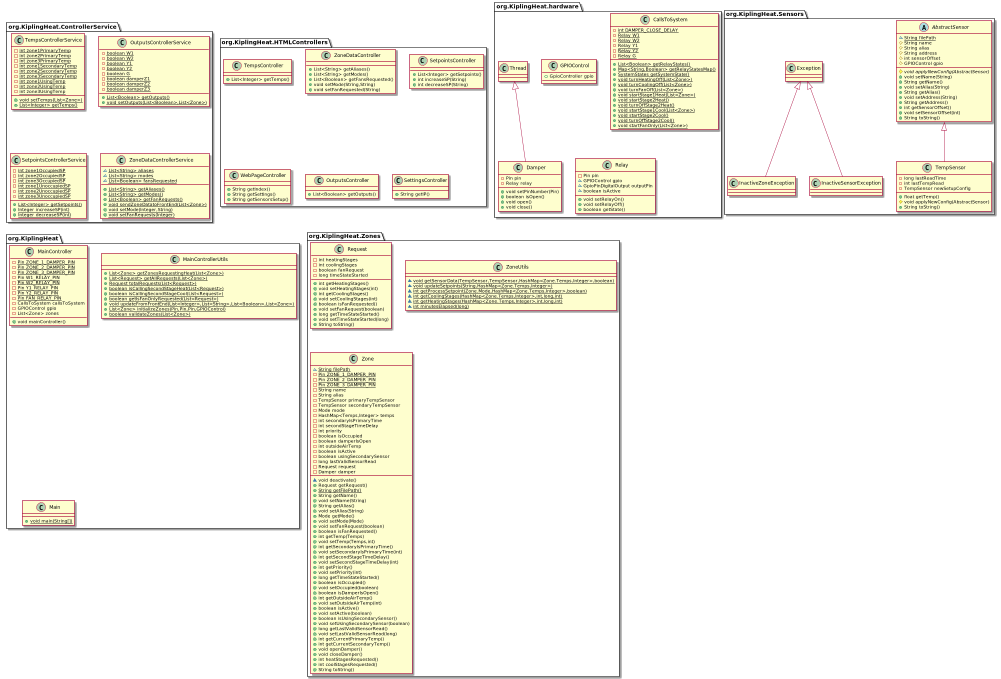

The diagram above was rendered by PlantUML. Its source (embedded in the PNG):
@startuml
class org.KiplingHeat.ControllerService.TempsControllerService {
- {static} int zone1PrimaryTemp
- {static} int zone2PrimaryTemp
- {static} int zone3PrimaryTemp
- {static} int zone1SecondaryTemp
- {static} int zone2SecondaryTemp
- {static} int zone3SecondaryTemp
- {static} int zone1UsingTemp
- {static} int zone2UsingTemp
- {static} int zone3UsingTemp
+ {static} void setTemps(List<Zone>)
+ {static} List<Integer> getTemps()
}
class org.KiplingHeat.HTMLControllers.TempsController {
+ List<Integer> getTemps()
}
class org.KiplingHeat.hardware.GPIOControl {
+ GpioController gpio
}
class org.KiplingHeat.MainController {
- {static} Pin ZONE_1_DAMPER_PIN
- {static} Pin ZONE_2_DAMPER_PIN
- {static} Pin ZONE_3_DAMPER_PIN
- {static} Pin W1_RELAY_PIN
- {static} Pin W2_RELAY_PIN
- {static} Pin Y1_RELAY_PIN
- {static} Pin Y2_RELAY_PIN
- {static} Pin FAN_RELAY_PIN
- CallsToSystem callsToSystem
- GPIOControl gpio
- List<Zone> zones
+ void mainController()
}
class org.KiplingHeat.MainControllerUtils {
+ {static} List<Zone> getZonesRequestingHeat(List<Zone>)
+ {static} List<Request> getAllRequests(List<Zone>)
+ {static} Request totalRequests(List<Request>)
+ {static} boolean isCallingSecondStageHeat(List<Request>)
+ {static} boolean isCallingSecondStageCool(List<Request>)
+ {static} boolean getIsFanOnlyRequested(List<Request>)
+ {static} void updateFromFrontEnd(List<Integer>,List<String>,List<Boolean>,List<Zone>)
+ {static} List<Zone> initializeZones(Pin,Pin,Pin,GPIOControl)
+ {static} boolean validateZones(List<Zone>)
}
class org.KiplingHeat.HTMLControllers.ZoneDataController {
+ List<String> getAliases()
+ List<String> getModes()
+ List<Boolean> getFansRequested()
+ void setMode(String,String)
+ void setFanRequested(String)
}
class org.KiplingHeat.hardware.CallsToSystem {
- {static} int DAMPER_CLOSE_DELAY
- {static} Relay W1
- {static} Relay W2
- {static} Relay Y1
- {static} Relay Y2
- {static} Relay G
+ {static} List<Boolean> getRelayStates()
+ {static} Map<String,Boolean> getRelayStatesMap()
+ {static} SystemStates getSystemState()
+ {static} void turnHeatingOff(List<Zone>)
+ {static} void turnCoolingOff(List<Zone>)
+ {static} void turnFanOff(List<Zone>)
+ {static} void startStage1Heat(List<Zone>)
+ {static} void startStage2Heat()
+ {static} void turnOffStage2Heat()
+ {static} void startStage1Cool(List<Zone>)
+ {static} void startStage2Cool()
+ {static} void turnOffStage2Cool()
+ {static} void startFanOnly(List<Zone>)
}
class org.KiplingHeat.HTMLControllers.SetpointsController {
+ List<Integer> getSetpoints()
+ int increaseSP(String)
+ int decreaseSP(String)
}
class org.KiplingHeat.Sensors.InactiveZoneException {
}
class org.KiplingHeat.HTMLControllers.WebPageController {
+ String getIndex()
+ String getSettings()
+ String getSensorsSetup()
}
class org.KiplingHeat.Zones.Request {
- int heatingStages
- int coolingStages
- boolean fanRequest
- long timeStateStarted
+ int getHeatingStages()
+ void setHeatingStages(int)
+ int getCoolingStages()
+ void setCoolingStages(int)
+ boolean isFanRequested()
+ void setFanRequest(boolean)
+ long getTimeStateStarted()
+ void setTimeStateStarted(long)
+ String toString()
}
class org.KiplingHeat.Zones.ZoneUtils {
~ {static} void getSensorData(TempSensor,TempSensor,HashMap<Zone.Temps,Integer>,boolean)
~ {static} void updateSetpoints(String,HashMap<Zone.Temps,Integer>)
~ {static} int getProcessSetpoint(Zone.Mode,HashMap<Zone.Temps,Integer>,boolean)
~ {static} int getCoolingStages(HashMap<Zone.Temps,Integer>,int,long,int)
~ {static} int getHeatingStages(HashMap<Zone.Temps,Integer>,int,long,int)
~ {static} int minutesElapsed(long)
}
class org.KiplingHeat.ControllerService.OutputsControllerService {
- {static} boolean W1
- {static} boolean W2
- {static} boolean Y1
- {static} boolean Y2
- {static} boolean G
- {static} boolean damperZ1
- {static} boolean damperZ2
- {static} boolean damperZ3
+ {static} List<Boolean> getOutputs()
+ {static} void setOutputs(List<Boolean>,List<Zone>)
}
class org.KiplingHeat.Sensors.InactiveSensorException {
}
class org.KiplingHeat.hardware.Damper {
- Pin pin
- Relay relay
+ void setPinNumber(Pin)
+ boolean isOpen()
+ void open()
+ void close()
}
class org.KiplingHeat.ControllerService.SetpointsControllerService {
- {static} int zone1OccupiedSP
- {static} int zone2OccupiedSP
- {static} int zone3OccupiedSP
- {static} int zone1UnoccupiedSP
- {static} int zone2UnoccupiedSP
- {static} int zone3UnoccupiedSP
+ {static} List<Integer> getSetpoints()
+ {static} Integer increaseSP(int)
+ {static} Integer decreaseSP(int)
}
class org.KiplingHeat.HTMLControllers.OutputsController {
+ List<Boolean> getOutputs()
}
class org.KiplingHeat.Sensors.TempSensor {
- long lastReadTime
- int lastTempRead
- TempSensor newSetupConfig
+ float getTemp()
# void applyNewConfig(AbstractSensor)
+ String toString()
}
abstract class org.KiplingHeat.Sensors.AbstractSensor {
~ {static} String filePath
# String name
# String alias
# String address
# int sensorOffset
# GPIOControl gpio
# {abstract}void applyNewConfig(AbstractSensor)
+ void setName(String)
+ String getName()
+ void setAlias(String)
+ String getAlias()
+ void setAddress(String)
+ String getAddress()
+ int getSensorOffset()
+ void setSensorOffset(int)
+ String toString()
}
class org.KiplingHeat.hardware.Relay {
- Pin pin
~ GPIOControl gpio
~ GpioPinDigitalOutput outputPin
~ boolean isActive
+ void setRelayOn()
+ void setRelayOff()
+ boolean getState()
}
class org.KiplingHeat.HTMLControllers.SettingsController {
+ String getIP()
}
class org.KiplingHeat.Main {
+ {static} void main(String[])
}
class org.KiplingHeat.Zones.Zone {
~ {static} String filePath
- {static} Pin ZONE_1_DAMPER_PIN
- {static} Pin ZONE_2_DAMPER_PIN
- {static} Pin ZONE_3_DAMPER_PIN
- String name
- String alias
- TempSensor primaryTempSensor
- TempSensor secondaryTempSensor
- Mode mode
- HashMap<Temps,Integer> temps
- int secondaryIsPrimaryTime
- int secondStageTimeDelay
- int priority
- boolean isOccupied
- boolean damperIsOpen
- int outsideAirTemp
- boolean isActive
- boolean usingSecondarySensor
- long lastValidSensorRead
- Request request
- Damper damper
~ void deactivate()
+ Request getRequest()
+ {static} String getFilePath()
+ String getName()
+ void setName(String)
+ String getAlias()
+ void setAlias(String)
+ Mode getMode()
+ void setMode(Mode)
+ void setFanRequest(boolean)
+ boolean isFanRequested()
+ int getTemp(Temps)
+ void setTemp(Temps,int)
+ int getSecondaryIsPrimaryTime()
+ void setSecondaryIsPrimaryTime(int)
+ int getSecondStageTimeDelay()
+ void setSecondStageTimeDelay(int)
+ int getPriority()
+ void setPriority(int)
+ long getTimeStateStarted()
+ boolean isOccupied()
+ void setOccupied(boolean)
+ boolean isDamperIsOpen()
+ int getOutsideAirTemp()
+ void setOutsideAirTemp(int)
+ boolean isActive()
+ void setActive(boolean)
+ boolean isUsingSecondarySensor()
+ void setUsingSecondarySensor(boolean)
+ long getLastValidSensorRead()
+ void setLastValidSensorRead(long)
+ int getCurrentPrimaryTemp()
+ int getCurrentSecondaryTemp()
+ void openDamper()
+ void closeDamper()
+ int heatStagesRequested()
+ int coolStagesRequested()
+ String toString()
}
class org.KiplingHeat.ControllerService.ZoneDataControllerService {
~ {static} List<String> aliases
~ {static} List<String> modes
~ {static} List<Boolean> fansRequested
+ {static} List<String> getAliases()
+ {static} List<String> getModes()
+ {static} List<Boolean> getFanRequests()
+ {static} void sendZoneDatatoFrontEnd(List<Zone>)
+ {static} void setMode(Integer,String)
+ {static} void setFanRequests(Integer)
}


org.KiplingHeat.Sensors.Exception <|-- org.KiplingHeat.Sensors.InactiveZoneException
org.KiplingHeat.Sensors.Exception <|-- org.KiplingHeat.Sensors.InactiveSensorException
org.KiplingHeat.hardware.Thread <|-- org.KiplingHeat.hardware.Damper
org.KiplingHeat.Sensors.AbstractSensor <|-- org.KiplingHeat.Sensors.TempSensor
@enduml